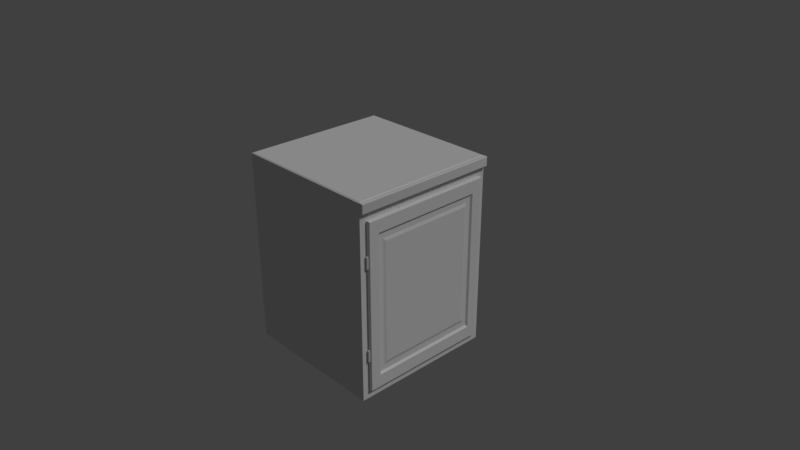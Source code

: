 # Source: counter4.blend  (saved by Blender 2.78.0; exported with 4.5.12 LTS)
import bpy
from mathutils import Matrix  # noqa: F401  (used for matrix-valued properties, if any)

bpy.ops.wm.read_factory_settings(use_empty=True)
scene = bpy.context.scene
scene.name = 'Scene'

# ---- collections
col_collection_1 = bpy.data.collections.new('Collection 1'); scene.collection.children.link(col_collection_1)

# ---- materials (node trees are filled in below, after node groups)
mat_wood = bpy.data.materials.new('wood')
mat_wood.alpha_threshold = 0.0
mat_wood.use_transparent_shadow = False
mat_wood.roughness = 0.5
mat_wood.specular_intensity = 0.125
mat_wood.line_color = (0.0, 0.0, 0.0, 1.0)
mat_hinge = bpy.data.materials.new('hinge')
mat_hinge.alpha_threshold = 0.0
mat_hinge.use_transparent_shadow = False
mat_hinge.roughness = 0.5
mat_woodbar = bpy.data.materials.new('woodBar')
mat_woodbar.alpha_threshold = 0.0
mat_woodbar.use_transparent_shadow = False
mat_woodbar.roughness = 0.5
mat_woodbar.specular_intensity = 0.125
mat_tile1 = bpy.data.materials.new('tile1')
mat_tile1.alpha_threshold = 0.0
mat_tile1.use_transparent_shadow = False
mat_tile1.roughness = 0.5
mat_tile1.specular_intensity = 0.125
mat_tile2 = bpy.data.materials.new('tile2')
mat_tile2.alpha_threshold = 0.0
mat_tile2.use_transparent_shadow = False
mat_tile2.roughness = 0.5
mat_tile2.specular_intensity = 0.0

# ---- node groups
ng_auto_smooth = bpy.data.node_groups.new('Auto Smooth', 'GeometryNodeTree')
_s = ng_auto_smooth.interface.new_socket(name='Geometry', in_out='OUTPUT', socket_type='NodeSocketGeometry')
_s = ng_auto_smooth.interface.new_socket(name='Geometry', in_out='INPUT', socket_type='NodeSocketGeometry')
_s = ng_auto_smooth.interface.new_socket(name='Angle', in_out='INPUT', socket_type='NodeSocketFloat')
_s.subtype = 'ANGLE'
_s.min_value = 0.0
_s.max_value = 3.142
ng_auto_smooth.is_modifier = True
_N = ng_auto_smooth.nodes; _L = ng_auto_smooth.links
n0 = _N.new('NodeGroupOutput'); n0.name = 'Group Output'; n0.location = (480, -100)
n1 = _N.new('NodeGroupInput'); n1.name = 'Group Input'; n1.location = (-420, -300)
n2 = _N.new('NodeGroupInput'); n2.name = 'Group Input.001'; n2.location = (-60, -100)
n3 = _N.new('GeometryNodeSetShadeSmooth'); n3.name = 'Set Shade Smooth'; n3.location = (120, -100)
n3.domain = 'EDGE'
n4 = _N.new('GeometryNodeSetShadeSmooth'); n4.name = 'Set Shade Smooth.001'; n4.location = (300, -100)
n5 = _N.new('GeometryNodeInputMeshEdgeAngle'); n5.name = 'Edge Angle'; n5.location = (-420, -220)
n6 = _N.new('GeometryNodeInputEdgeSmooth'); n6.name = 'Is Edge Smooth'; n6.location = (-60, -160)
n7 = _N.new('GeometryNodeInputShadeSmooth'); n7.name = 'Is Face Smooth'; n7.location = (-240, -340)
n8 = _N.new('FunctionNodeBooleanMath'); n8.name = 'Boolean Math'; n8.location = (-60, -220)
n9 = _N.new('FunctionNodeCompare'); n9.name = 'Compare'; n9.location = (-240, -180)
n9.operation = 'LESS_EQUAL'
_L.new(n5.outputs[0], n9.inputs[0])
_L.new(n4.outputs[0], n0.inputs[0])
_L.new(n1.outputs[1], n9.inputs[1])
_L.new(n9.outputs[0], n8.inputs[0])
_L.new(n7.outputs[0], n8.inputs[1])
_L.new(n2.outputs[0], n3.inputs[0])
_L.new(n6.outputs[0], n3.inputs[1])
_L.new(n3.outputs[0], n4.inputs[0])
_L.new(n8.outputs[0], n3.inputs[2])
n0.is_active_output = True

# ---- material node trees

# ---- world
world_world = bpy.data.worlds.new('World'); scene.world = world_world
world_world.color = (0.05088, 0.05088, 0.05088)
world_world.use_sun_shadow = False
world_world.sun_shadow_jitter_overblur = 0.0
world_world.cycles.sampling_method = 'MANUAL'

# ---- cameras
cam_camera = bpy.data.cameras.new('Camera')
cam_camera.clip_end = 100.0
cam_camera.lens = 35.0
cam_camera.sensor_width = 32.0
cam_camera.sensor_height = 18.0
cam_camera.ortho_scale = 7.314
cam_camera.dof.focus_distance = 0.0
cam_camera.dof.aperture_fstop = 128.0

# ---- lights
light_lamp = bpy.data.lights.new('Lamp', 'SUN')
light_lamp.transmission_factor = 0.0
light_lamp.cutoff_distance = 30.0
light_lamp.angle = 0.1993
light_lamp.energy = 1.0
light_lamp.shadow_buffer_clip_start = 1.001
light_lamp.shadow_soft_size = 0.1
light_lamp.shadow_cascade_max_distance = 1000.0

# ---- meshes
me_cube = bpy.data.meshes.new('Cube')
me_cube.from_pydata([(1.0, 1.0, -1.25), (1.0, -1.0, -1.25), (-1.0, -1.0, -1.25), (-1.0, 1.0, -1.25), (1.0, 1.0, 1.25), (1.0, -1.0, 1.25), (-1.0, -1.0, 1.25), (-1.0, 1.0, 1.25), (1.0, 0.9, -1.125), (1.0, -0.9, -1.125), (1.0, 0.9, 1.125), (1.0, -0.9, 1.125), (1.05, 0.9, -1.125), (1.05, -0.9, -1.125), (1.05, 0.9, 1.125), (1.05, -0.9, 1.125), (1.012, -0.9113, 1.139), (1.037, -0.9113, 1.139), (1.038, 0.9112, 1.139), (1.013, 0.9112, 1.139), (1.038, 0.9112, -1.139), (1.013, 0.9112, -1.139), (1.013, -0.9113, -1.139), (1.038, -0.9113, -1.139), (1.025, -0.911, -0.5469), (1.025, -0.911, -0.7031), (1.025, -0.911, 0.5469), (1.025, -0.911, 0.7031), (1.034, -0.9147, 0.5469), (1.034, -0.9147, 0.7031), (1.038, -0.9235, 0.5469), (1.038, -0.9235, 0.7031), (1.034, -0.9323, 0.5469), (1.034, -0.9323, 0.7031), (1.025, -0.936, 0.5469), (1.025, -0.936, 0.7031), (1.016, -0.9323, 0.5469), (1.016, -0.9323, 0.7031), (1.012, -0.9235, 0.5469), (1.012, -0.9235, 0.7031), (1.016, -0.9147, 0.5469), (1.016, -0.9147, 0.7031), (1.034, -0.9147, -0.7031), (1.034, -0.9147, -0.5469), (1.038, -0.9235, -0.7031), (1.038, -0.9235, -0.5469), (1.034, -0.9323, -0.7031), (1.034, -0.9323, -0.5469), (1.025, -0.936, -0.7031), (1.025, -0.936, -0.5469), (1.016, -0.9323, -0.7031), (1.016, -0.9323, -0.5469), (1.012, -0.9235, -0.7031), (1.012, -0.9235, -0.5469), (1.016, -0.9147, -0.7031), (1.016, -0.9147, -0.5469), (1.05, 0.765, -0.9562), (1.05, -0.765, -0.9562), (1.05, 0.765, 0.9562), (1.05, -0.765, 0.9562), (1.025, 0.7459, -0.9323), (1.025, -0.7459, -0.9323), (1.025, 0.7459, 0.9323), (1.025, -0.7459, 0.9323), (1.025, 0.6828, -0.8535), (1.025, -0.6828, -0.8535), (1.025, 0.6828, 0.8535), (1.025, -0.6828, 0.8535), (1.038, 0.6502, -0.8128), (1.038, -0.6503, -0.8128), (1.038, 0.6502, 0.8128), (1.037, -0.6503, 0.8128), (1.0, 1.0, 1.375), (1.0, -1.0, 1.375), (-1.0, 1.0, 1.375), (-1.0, -1.0, 1.375), (1.04, 1.0, 1.247), (1.04, -1.0, 1.247), (1.04, 1.0, 1.378), (1.04, -1.0, 1.378), (1.0, 0.9867, 1.25), (1.0, -0.9867, 1.25), (1.0, 0.9867, 1.375), (1.0, -0.9867, 1.375), (1.0, -1.0, 1.26), (1.0, -1.0, 1.365), (1.05, 1.0, 1.25), (1.05, -0.9867, 1.25), (1.05, 1.0, 1.375), (1.05, -0.9867, 1.375), (1.04, -1.0, 1.258), (1.04, -1.0, 1.367), (1.01, 1.0, 1.247), (1.01, -1.0, 1.247), (1.01, 1.0, 1.378), (1.01, -1.0, 1.378), (1.01, 0.9867, 1.378), (1.04, 0.9867, 1.378), (1.01, -0.9867, 1.378), (1.04, -0.9867, 1.378), (1.01, -1.0, 1.367), (1.01, -1.0, 1.258), (1.05, -0.9867, 1.26), (1.05, -0.9867, 1.365), (1.05, 1.0, 1.26), (1.05, 1.0, 1.365), (1.01, -0.9867, 1.247), (1.04, -0.9867, 1.247), (1.01, 0.9867, 1.247), (1.04, 0.9867, 1.247), (0.9928, -0.9797, 1.375), (0.9928, -0.9929, 1.375), (0.9928, 0.9929, 1.375), (-0.9931, 0.9929, 1.375), (-0.9931, -0.9929, 1.375), (0.9928, 0.9797, 1.375), (0.9862, -0.9699, 1.383), (0.9862, -0.983, 1.383), (0.9862, 0.983, 1.383), (-0.9799, 0.983, 1.383), (-0.9799, -0.983, 1.383), (0.9862, 0.9699, 1.383)], [], [(0, 1, 2, 3), (6, 5, 84, 85, 73, 75), (4, 80, 81, 5, 11, 10), (1, 5, 6, 2), (2, 6, 7, 3), (18, 17, 15, 14), (5, 1, 9, 11), (0, 4, 10, 8), (1, 0, 8, 9), (12, 14, 58, 56), (20, 18, 14, 12), (17, 23, 13, 15), (23, 20, 12, 13), (9, 8, 21, 22), (22, 21, 20, 23), (11, 9, 22, 16), (16, 22, 23, 17), (8, 10, 19, 21), (21, 19, 18, 20), (10, 11, 16, 19), (19, 16, 17, 18), (43, 24, 55, 53, 51, 49, 47, 45), (26, 27, 29, 28), (50, 51, 53, 52), (28, 29, 31, 30), (48, 49, 51, 50), (30, 31, 33, 32), (46, 47, 49, 48), (32, 33, 35, 34), (25, 42, 44, 46, 48, 50, 52, 54), (44, 45, 47, 46), (34, 35, 37, 36), (54, 55, 24, 25), (42, 43, 45, 44), (36, 37, 39, 38), (29, 27, 41, 39, 37, 35, 33, 31), (25, 24, 43, 42), (38, 39, 41, 40), (52, 53, 55, 54), (40, 41, 27, 26), (26, 28, 30, 32, 34, 36, 38, 40), (59, 57, 61, 63), (15, 13, 57, 59), (13, 12, 56, 57), (14, 15, 59, 58), (62, 63, 67, 66), (57, 56, 60, 61), (58, 59, 63, 62), (56, 58, 62, 60), (64, 66, 70, 68), (60, 62, 66, 64), (63, 61, 65, 67), (61, 60, 64, 65), (68, 70, 71, 69), (67, 65, 69, 71), (65, 64, 68, 69), (66, 67, 71, 70), (82, 72, 112, 115), (109, 76, 86), (7, 6, 75, 74), (99, 79, 89), (78, 97, 88), (97, 99, 89, 88), (72, 82, 96, 94), (94, 96, 97, 78), (82, 83, 98, 96), (96, 98, 99, 97), (83, 73, 95, 98), (98, 95, 79, 99), (73, 85, 100, 95), (95, 100, 91, 79), (85, 84, 101, 100), (100, 101, 90, 91), (84, 5, 93, 101), (101, 93, 77, 90), (91, 103, 89, 79), (103, 105, 88, 89), (77, 87, 102, 90), (90, 102, 103, 91), (87, 86, 104, 102), (102, 104, 105, 103), (77, 107, 87), (107, 109, 86, 87), (5, 81, 106, 93), (93, 106, 107, 77), (81, 80, 108, 106), (106, 108, 109, 107), (80, 4, 92, 108), (108, 92, 76, 109), (110, 115, 121, 116), (74, 75, 114, 113), (72, 74, 113, 112), (83, 82, 115, 110), (75, 73, 111, 114), (73, 83, 110, 111), (118, 119, 120, 117, 116, 121), (113, 114, 120, 119), (112, 113, 119, 118), (115, 112, 118, 121), (114, 111, 117, 120), (111, 110, 116, 117)])
me_cube.polygons.foreach_set('use_smooth', [0, 0, 0, 0, 0, 1, 0, 0, 0, 0, 1, 1, 1, 1, 1, 1, 1, 1, 1, 1, 1, 0, 1, 1, 1, 1, 1, 1, 1, 0, 1, 1, 1, 1, 1, 0, 1, 1, 1, 1, 0, 0, 0, 0, 0, 0, 0, 0, 0, 0, 0, 0, 0, 0, 0, 0, 0, 0, 1, 0, 1, 1, 1, 1, 1, 1, 1, 1, 1, 1, 1, 1, 1, 1, 1, 1, 1, 1, 1, 1, 1, 1, 1, 1, 1, 1, 1, 1, 1, 0, 0, 0, 0, 0, 0, 0, 0, 0, 0, 0, 0])
me_cube.polygons.foreach_set('material_index', [0, 0, 0, 0, 0, 0, 0, 0, 0, 0, 0, 0, 0, 0, 0, 0, 0, 0, 0, 0, 0, 1, 1, 1, 1, 1, 1, 1, 1, 1, 1, 1, 1, 1, 1, 1, 1, 1, 1, 1, 1, 0, 0, 0, 0, 0, 0, 0, 0, 0, 0, 0, 0, 0, 0, 0, 0, 4, 2, 0, 2, 2, 2, 2, 2, 2, 2, 2, 2, 2, 2, 2, 2, 2, 2, 2, 2, 2, 2, 2, 2, 2, 2, 2, 2, 2, 2, 2, 2, 3, 4, 4, 4, 4, 4, 3, 3, 3, 3, 3, 3])
_k = set([(0, 1), (0, 3), (0, 4), (1, 2), (1, 5), (2, 3), (2, 6), (3, 7), (4, 80), (4, 92), (5, 81), (5, 84), (6, 75), (7, 74), (8, 9), (8, 10), (8, 21), (9, 11), (9, 22), (10, 11), (10, 19), (11, 16), (12, 13), (12, 14), (12, 20), (13, 15), (13, 23), (14, 15), (14, 18), (15, 17), (16, 17), (16, 19), (16, 22), (18, 19), (19, 21), (20, 21), (21, 22), (22, 23), (24, 43), (24, 55), (25, 42), (25, 54), (26, 28), (26, 40), (27, 29), (27, 41), (28, 30), (29, 31), (30, 32), (31, 33), (32, 34), (33, 35), (34, 36), (35, 37), (36, 38), (37, 39), (38, 40), (39, 41), (42, 44), (43, 45), (44, 46), (45, 47), (46, 48), (47, 49), (48, 50), (49, 51), (50, 52), (51, 53), (52, 54), (53, 55), (72, 74), (72, 82), (72, 94), (73, 75), (73, 83), (73, 85), (74, 75), (76, 86), (76, 92), (78, 88), (78, 94), (80, 81), (82, 83), (84, 85), (86, 104), (88, 105), (104, 105)])
me_cube.attributes.new('sharp_edge', 'BOOLEAN', 'EDGE').data.foreach_set('value', [ (min(e.vertices), max(e.vertices)) in _k for e in me_cube.edges])
_uv = me_cube.uv_layers.new(name='UVMap')
_uv.uv.foreach_set('vector', [0.9999, 0.9999, 0.0001, 0.9999, 9.998e-05, 9.998e-05, 0.9999, 0.0001003, 0.4999, 0.6248, 0.9996, 0.6248, 0.9999, 0.6404, 0.9999, 0.6482, 0.9996, 0.656, 0.4999, 0.656, 0.7999, 0.9999, 0.7946, 0.9999, 0.005422, 0.9999, 9e-05, 0.9999, 0.04008, 0.9499, 0.76, 0.9499, 0.9996, 8.104e-05, 0.9996, 0.6248, 0.4999, 0.6248, 0.4999, 8.104e-05, 0.4999, 8.104e-05, 0.4999, 0.6248, 8.099e-05, 0.6248, 8.104e-05, 8.099e-05, 0.01983, 0.9768, 0.8514, 0.9854, 0.8734, 0.9999, 9.344e-05, 0.9928, 9e-05, 0.9999, 8.943e-05, 8.943e-05, 0.04008, 0.05008, 0.04008, 0.9499, 0.7999, 8.943e-05, 0.7999, 0.9999, 0.76, 0.9499, 0.76, 0.05008, 8.943e-05, 8.943e-05, 0.7999, 8.943e-05, 0.76, 0.05008, 0.04008, 0.05008, 0.8072, 0.0003258, 0.8072, 0.9999, 0.7493, 0.9257, 0.7481, 0.07302, 0.02208, 0.01457, 0.01983, 0.9768, 9.344e-05, 0.9928, 9.344e-05, 9.344e-05, 0.8514, 0.9854, 0.8537, 0.02315, 0.8734, 0.007159, 0.8734, 0.9999, 0.8537, 0.02315, 0.02208, 0.01457, 9.344e-05, 9.344e-05, 0.8734, 0.007159, 0.8162, 0.05675, 0.05834, 0.04981, 0.04197, 0.03271, 0.8339, 0.04105, 0.8339, 0.04105, 0.04197, 0.03271, 0.02208, 0.01457, 0.8537, 0.02315, 0.8151, 0.9502, 0.8162, 0.05675, 0.8339, 0.04105, 0.8315, 0.9673, 0.8315, 0.9673, 0.8339, 0.04105, 0.8537, 0.02315, 0.8514, 0.9854, 0.05834, 0.04981, 0.05727, 0.9432, 0.03958, 0.9589, 0.04197, 0.03271, 0.04197, 0.03271, 0.03958, 0.9589, 0.01983, 0.9768, 0.02208, 0.01457, 0.05727, 0.9432, 0.8151, 0.9502, 0.8315, 0.9673, 0.03958, 0.9589, 0.03958, 0.9589, 0.8315, 0.9673, 0.8514, 0.9854, 0.01983, 0.9768, 0.3079, 0.6946, 0.2333, 0.6946, 0.1806, 0.6419, 0.1806, 0.5673, 0.2333, 0.5146, 0.3079, 0.5146, 0.3606, 0.5673, 0.3606, 0.6419, 0.8941, 0.1212, 0.501, 0.3607, 0.4987, 0.1506, 0.9503, 0.2601, 0.1139, 0.387, 0.4984, 0.1467, 0.4984, 0.3569, 0.04764, 0.2529, 0.9503, 0.2601, 0.4987, 0.1506, 0.6448, 0.0001732, 0.8865, 0.3966, 0.2498, 0.4498, 0.3533, 0.0001732, 0.4984, 0.1467, 0.1139, 0.387, 0.8865, 0.3966, 0.6448, 0.0001732, 0.8541, 0.0004051, 0.7452, 0.4493, 0.3915, 0.3994, 0.145, 0.005324, 0.3533, 0.0001732, 0.2498, 0.4498, 0.7452, 0.4493, 0.8541, 0.0004051, 0.9998, 0.151, 0.6063, 0.3906, 0.1275, 0.5146, 0.1802, 0.5673, 0.1802, 0.6419, 0.1275, 0.6946, 0.05291, 0.6946, 0.0001732, 0.6419, 0.0001732, 0.5673, 0.05291, 0.5146, 0.4509, 0.2615, 0.0001733, 0.1575, 0.145, 0.005324, 0.3915, 0.3994, 0.6063, 0.3906, 0.9998, 0.151, 0.9972, 0.3609, 0.5484, 0.2518, 0.1071, 0.115, 0.3536, 0.5091, 0.1452, 0.5142, 0.2488, 0.06462, 0.3846, 0.1274, 0.0001732, 0.3677, 0.0001733, 0.1575, 0.4509, 0.2615, 0.5484, 0.2518, 0.9972, 0.3609, 0.8506, 0.5098, 0.6102, 0.1154, 0.6261, 0.6903, 0.5515, 0.6903, 0.4987, 0.6375, 0.4987, 0.5629, 0.5515, 0.5102, 0.6261, 0.5102, 0.6788, 0.5629, 0.6788, 0.6375, 0.2488, 0.06462, 0.1452, 0.5142, 0.0001732, 0.3677, 0.3846, 0.1274, 0.6102, 0.1154, 0.8506, 0.5098, 0.6475, 0.5098, 0.7532, 0.07414, 0.04764, 0.2529, 0.4984, 0.3569, 0.3536, 0.5091, 0.1071, 0.115, 0.7532, 0.07414, 0.6475, 0.5098, 0.501, 0.3607, 0.8941, 0.1212, 0.8065, 0.5102, 0.8592, 0.5629, 0.8592, 0.6375, 0.8065, 0.6903, 0.7319, 0.6903, 0.6791, 0.6375, 0.6791, 0.5629, 0.7319, 0.5102, 0.05922, 0.927, 0.05797, 0.07432, 0.0729, 0.08952, 0.0732, 0.9107, 8.988e-05, 0.9997, 8.983e-05, 8.983e-05, 0.05797, 0.07432, 0.05922, 0.927, 8.983e-05, 8.983e-05, 0.8072, 0.0003258, 0.7481, 0.07302, 0.05797, 0.07432, 0.8072, 0.9999, 8.988e-05, 0.9997, 0.05922, 0.927, 0.7493, 0.9257, 0.7344, 0.9105, 0.0732, 0.9107, 0.1023, 0.8754, 0.7059, 0.8744, 0.05797, 0.07432, 0.7481, 0.07302, 0.7341, 0.08926, 0.0729, 0.08952, 0.7493, 0.9257, 0.05922, 0.927, 0.0732, 0.9107, 0.7344, 0.9105, 0.7481, 0.07302, 0.7493, 0.9257, 0.7344, 0.9105, 0.7341, 0.08926, 0.705, 0.1246, 0.7059, 0.8744, 0.6905, 0.8557, 0.6897, 0.1434, 0.7341, 0.08926, 0.7344, 0.9105, 0.7059, 0.8744, 0.705, 0.1246, 0.0732, 0.9107, 0.0729, 0.08952, 0.1014, 0.1256, 0.1023, 0.8754, 0.0729, 0.08952, 0.7341, 0.08926, 0.705, 0.1246, 0.1014, 0.1256, 0.6897, 0.1434, 0.6905, 0.8557, 0.1175, 0.8566, 0.1167, 0.1443, 0.1023, 0.8754, 0.1014, 0.1256, 0.1167, 0.1443, 0.1175, 0.8566, 0.1014, 0.1256, 0.705, 0.1246, 0.6897, 0.1434, 0.1167, 0.1443, 0.7059, 0.8744, 0.1023, 0.8754, 0.1175, 0.8566, 0.6905, 0.8557, 0.9992, 0.916, 0.9999, 0.9405, 0.9867, 0.9259, 0.9863, 0.9055, 1.471, 0.8048, 1.497, 0.807, 1.498, 0.8318, 8.099e-05, 0.6248, 0.4999, 0.6248, 0.4999, 0.656, 8.099e-05, 0.656, -0.4039, 1.03, -0.4227, 1.019, -0.3985, 1.01, 1.497, 1.031, 1.471, 1.033, 1.498, 1.006, 1.471, 1.033, -0.4039, 1.03, -0.3985, 1.01, 1.498, 1.006, 1.5, 1.103, 1.472, 1.103, 1.473, 1.077, 1.5, 1.08, 1.5, 1.08, 1.473, 1.077, 1.471, 1.033, 1.497, 1.031, 1.472, 1.103, -0.4541, 1.101, -0.437, 1.07, 1.473, 1.077, 1.473, 1.077, -0.437, 1.07, -0.4039, 1.03, 1.471, 1.033, -0.4541, 1.101, -0.4854, 1.065, -0.4596, 1.05, -0.437, 1.07, -0.437, 1.07, -0.4596, 1.05, -0.4227, 1.019, -0.4039, 1.03, -0.4854, 1.065, -0.4993, 1.035, -0.4752, 1.031, -0.4596, 1.05, -0.4596, 1.05, -0.4752, 1.031, -0.4286, 1.002, -0.4227, 1.019, -0.4993, 1.035, -0.4999, 0.8116, -0.4754, 0.8156, -0.4752, 1.031, -0.4752, 1.031, -0.4754, 0.8156, -0.4269, 0.8451, -0.4286, 1.002, -0.4999, 0.8116, -0.4861, 0.7827, -0.4608, 0.7975, -0.4754, 0.8156, -0.4754, 0.8156, -0.4608, 0.7975, -0.4205, 0.8273, -0.4269, 0.8451, -0.4286, 1.002, -0.4012, 0.9903, -0.3985, 1.01, -0.4227, 1.019, -0.4012, 0.9903, 1.498, 0.97, 1.498, 1.006, -0.3985, 1.01, -0.4205, 0.8273, -0.3965, 0.8368, -0.3992, 0.8563, -0.4269, 0.8451, -0.4269, 0.8451, -0.3992, 0.8563, -0.4012, 0.9903, -0.4286, 1.002, -0.3965, 0.8368, 1.498, 0.8318, 1.499, 0.8654, -0.3992, 0.8563, -0.3992, 0.8563, 1.499, 0.8654, 1.498, 0.97, -0.4012, 0.9903, -0.4205, 0.8273, -0.4019, 0.816, -0.3965, 0.8368, -0.4019, 0.816, 1.471, 0.8048, 1.498, 0.8318, -0.3965, 0.8368, -0.4861, 0.7827, -0.4553, 0.746, -0.4378, 0.7771, -0.4608, 0.7975, -0.4608, 0.7975, -0.4378, 0.7771, -0.4019, 0.816, -0.4205, 0.8273, -0.4553, 0.746, 1.472, 0.7357, 1.473, 0.7615, -0.4378, 0.7771, -0.4378, 0.7771, 1.473, 0.7615, 1.471, 0.8048, -0.4019, 0.816, 1.472, 0.7357, 1.5, 0.7351, 1.5, 0.7589, 1.473, 0.7615, 1.473, 0.7615, 1.5, 0.7589, 1.497, 0.807, 1.471, 0.8048, 0.9704, 0.04249, 0.9781, 0.9633, 0.9623, 0.9472, 0.955, 0.05891, 9.697e-05, 0.9405, 0.02191, 9.697e-05, 0.0376, 0.01687, 0.01671, 0.9235, 0.9999, 0.9405, 9.697e-05, 0.9405, 0.01671, 0.9235, 0.9867, 0.9259, 0.9883, 0.04826, 0.9992, 0.916, 0.9863, 0.9055, 0.9729, 0.06408, 0.02191, 9.697e-05, 0.9886, 0.0179, 0.9718, 0.034, 0.0376, 0.01687, 0.9886, 0.0179, 0.9883, 0.04826, 0.9729, 0.06408, 0.9718, 0.034, 0.9828, 0.9828, 9.931e-05, 0.9828, 9.913e-05, 9.946e-05, 0.9828, 9.913e-05, 0.9999, 0.9826, 0.9828, 0.983, 0.0001145, 0.9999, 9.888e-05, 9.888e-05, 0.0184, 0.01628, 0.01808, 0.9839, 0.9743, 0.9846, 0.0001145, 0.9999, 0.01808, 0.9839, 0.9621, 0.9671, 0.9781, 0.9633, 0.9743, 0.9846, 0.9621, 0.9671, 0.9623, 0.9472, 9.888e-05, 9.888e-05, 0.9665, 0.02156, 0.9544, 0.0389, 0.0184, 0.01628, 0.9665, 0.02156, 0.9704, 0.04249, 0.955, 0.05891, 0.9544, 0.0389])
me_cube.materials.append(mat_wood)
me_cube.materials.append(mat_hinge)
me_cube.materials.append(mat_woodbar)
me_cube.materials.append(mat_tile1)
me_cube.materials.append(mat_tile2)
me_cube.use_remesh_preserve_volume = False
me_cube.use_remesh_preserve_attributes = False
me_cube.use_mirror_vertex_groups = False
me_cube.update()

# ---- objects
ob_cube = bpy.data.objects.new('Cube', me_cube)
ob_lamp = bpy.data.objects.new('Lamp', light_lamp)
ob_camera = bpy.data.objects.new('Camera', cam_camera)

# ---- transforms, parenting, visibility, modifiers, constraints
ob_cube.location = (0.0, 0.0, 0.0)
ob_cube.lock_rotations_4d = False
ob_cube.empty_display_type = 'ARROWS'
ob_cube.lineart.crease_threshold = 0.0
_m = ob_cube.modifiers.new('Auto Smooth', 'NODES')
_m.node_group = ng_auto_smooth
_gi = [s.identifier for s in ng_auto_smooth.interface.items_tree if s.item_type == 'SOCKET' and s.in_out == 'INPUT']
_m[_gi[1]] = 3.142  # Angle
ob_lamp.location = (4.076, 1.005, 5.904)
ob_lamp.rotation_euler = (0.6503, 0.05522, 1.866)
ob_lamp.lock_rotations_4d = False
ob_lamp.empty_display_type = 'ARROWS'
ob_lamp.color = (0.0, 0.0, 0.0, 0.0)
ob_lamp.lineart.crease_threshold = 0.0
ob_camera.location = (7.481, -6.508, 5.344)
ob_camera.rotation_euler = (1.109, 0.0, 0.8149)
ob_camera.lock_rotations_4d = False
ob_camera.empty_display_type = 'ARROWS'
ob_camera.color = (0.0, 0.0, 0.0, 0.0)
ob_camera.display_type = 'WIRE'
ob_camera.lineart.crease_threshold = 0.0

# ---- collection membership
col_collection_1.objects.link(ob_cube)
col_collection_1.objects.link(ob_lamp)
col_collection_1.objects.link(ob_camera)

# ---- scene / render settings (as saved in the file)
scene.camera = ob_camera
scene.frame_start = 1; scene.frame_end = 250; scene.frame_set(1)
scene.render.engine = 'BLENDER_EEVEE_NEXT'
scene.render.resolution_percentage = 50
scene.render.dither_intensity = 0.0
scene.cycles.use_denoising = False
scene.cycles.samples = 128
scene.cycles.sampling_pattern = 'TABULATED_SOBOL'
scene.cycles.light_sampling_threshold = 0.0
scene.cycles.use_adaptive_sampling = False
scene.cycles.use_light_tree = False
scene.cycles.blur_glossy = 0.0
scene.cycles.sample_clamp_indirect = 0.0
scene.view_settings.view_transform = 'Standard'
bpy.context.view_layer.update()
